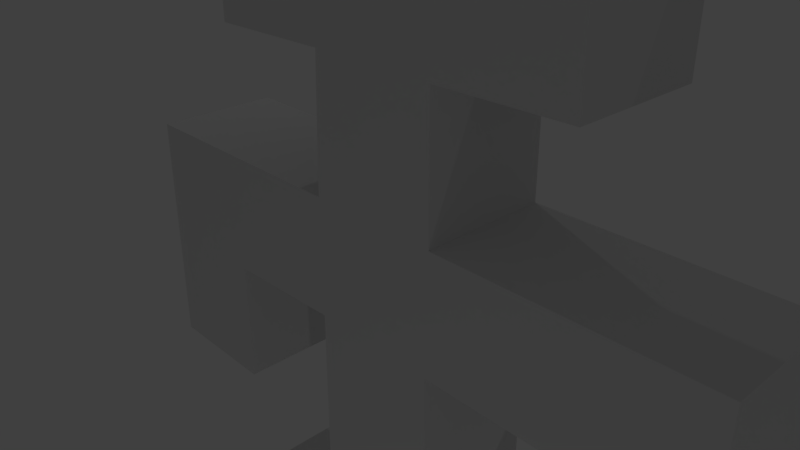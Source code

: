 # Source: Slidey_Guy.blend  (saved by Blender 2.79.0; exported with 4.5.12 LTS)
import bpy
from mathutils import Matrix  # noqa: F401  (used for matrix-valued properties, if any)

bpy.ops.wm.read_factory_settings(use_empty=True)
scene = bpy.context.scene
scene.name = 'Scene'

# ---- collections
col_collection_1 = bpy.data.collections.new('Collection 1'); scene.collection.children.link(col_collection_1)

# ---- materials (node trees are filled in below, after node groups)
mat_material_001 = bpy.data.materials.new('Material.001')
mat_material_001.alpha_threshold = 0.0
mat_material_001.use_transparent_shadow = False
mat_material_001.roughness = 0.5
mat_material_001.line_color = (0.0, 0.0, 0.0, 1.0)
mat_material_002 = bpy.data.materials.new('Material.002')
mat_material_002.alpha_threshold = 0.0
mat_material_002.use_transparent_shadow = False
mat_material_002.roughness = 0.5

# ---- material node trees

# ---- world
world_world = bpy.data.worlds.new('World'); scene.world = world_world
world_world.color = (0.05088, 0.05088, 0.05088)
world_world.use_sun_shadow = False
world_world.sun_shadow_jitter_overblur = 0.0
world_world.cycles.sampling_method = 'MANUAL'

# ---- cameras
cam_camera = bpy.data.cameras.new('Camera')
cam_camera.clip_end = 100.0
cam_camera.lens = 35.0
cam_camera.sensor_width = 32.0
cam_camera.sensor_height = 18.0
cam_camera.ortho_scale = 7.314
cam_camera.dof.focus_distance = 0.0
cam_camera.dof.aperture_fstop = 128.0

# ---- lights
light_lamp_001 = bpy.data.lights.new('Lamp.001', 'POINT')
light_lamp_001.transmission_factor = 0.0
light_lamp_001.cutoff_distance = 30.0
light_lamp_001.energy = 100.0
light_lamp_001.shadow_buffer_clip_start = 1.001
light_lamp_001.shadow_soft_size = 0.1
light_lamp_001.shadow_maximum_resolution = 0.006
light_lamp_001.use_absolute_resolution = True
light_lamp = bpy.data.lights.new('Lamp', 'POINT')
light_lamp.transmission_factor = 0.0
light_lamp.cutoff_distance = 30.0
light_lamp.energy = 100.0
light_lamp.shadow_buffer_clip_start = 1.001
light_lamp.shadow_soft_size = 0.1
light_lamp.shadow_maximum_resolution = 0.006
light_lamp.use_absolute_resolution = True

# ---- meshes
me_cube = bpy.data.meshes.new('Cube')
me_cube.from_pydata([(-2.964, -9.921e-07, 7.384), (-2.947, -3.322e-07, 2.472), (-0.9403, -3.367e-07, 2.506), (-1.007, -6.26e-08, 0.4659), (-4.97, -6.148e-08, 0.4575), (-5.012, 4.687e-07, -3.488), (-3.014, 4.698e-07, -3.497), (-2.997, 1.946e-07, -1.448), (-0.9907, 1.867e-07, -1.389), (-1.007, 7.247e-07, -5.394), (-2.938, 7.27e-07, -5.411), (-2.964, 9.921e-07, -7.384), (-0.9907, 9.955e-07, -7.409), (-0.999, 7.247e-07, -5.394), (1.058, 7.236e-07, -5.386), (1.066, 9.898e-07, -7.367), (3.089, 9.955e-07, -7.409), (3.056, 7.191e-07, -5.352), (1.075, 7.213e-07, -5.369), (1.033, 1.889e-07, -1.406), (3.056, 1.912e-07, -1.423), (3.115, 4.619e-07, -3.438), (4.995, 4.687e-07, -3.488), (4.995, -6.148e-08, 0.4575), (1.066, -6.035e-08, 0.4492), (1.049, -3.356e-07, 2.498), (3.022, -3.39e-07, 2.523), (2.997, -9.932e-07, 7.392), (-2.964, 2.0, 7.384), (-2.947, 2.0, 2.472), (-0.9403, 2.0, 2.506), (-1.007, 2.0, 0.4659), (-4.97, 2.0, 0.4575), (-5.012, 2.0, -3.488), (-3.014, 2.0, -3.497), (-2.997, 2.0, -1.448), (-0.9907, 2.0, -1.389), (-1.007, 2.0, -5.394), (-2.938, 2.0, -5.411), (-2.964, 2.0, -7.384), (-0.9907, 2.0, -7.409), (-0.999, 2.0, -5.394), (1.058, 2.0, -5.386), (1.066, 2.0, -7.367), (3.089, 2.0, -7.409), (3.056, 2.0, -5.352), (1.075, 2.0, -5.369), (1.033, 2.0, -1.406), (3.056, 2.0, -1.423), (3.115, 2.0, -3.438), (4.995, 2.0, -3.488), (4.995, 2.0, 0.4575), (1.066, 2.0, 0.4492), (1.049, 2.0, 2.498), (3.022, 2.0, 2.523), (2.997, 2.0, 7.392)], [], [(1, 2, 3, 4, 5, 6, 7, 8, 9, 10, 11, 12, 13, 14, 15, 16, 17, 18, 19, 20, 21, 22, 23, 24, 25, 26, 27, 0), (29, 28, 55, 54, 53, 52, 51, 50, 49, 48, 47, 46, 45, 44, 43, 42, 41, 40, 39, 38, 37, 36, 35, 34, 33, 32, 31, 30), (21, 20, 48, 49), (8, 7, 35, 36), (22, 21, 49, 50), (9, 8, 36, 37), (23, 22, 50, 51), (10, 9, 37, 38), (24, 23, 51, 52), (11, 10, 38, 39), (25, 24, 52, 53), (12, 11, 39, 40), (26, 25, 53, 54), (13, 12, 40, 41), (27, 26, 54, 55), (14, 13, 41, 42), (1, 0, 28, 29), (0, 27, 55, 28), (15, 14, 42, 43), (2, 1, 29, 30), (16, 15, 43, 44), (3, 2, 30, 31), (17, 16, 44, 45), (4, 3, 31, 32), (18, 17, 45, 46), (5, 4, 32, 33), (19, 18, 46, 47), (6, 5, 33, 34), (20, 19, 47, 48), (7, 6, 34, 35)])
_uv = me_cube.uv_layers.new(name='UVMap')
_uv.uv.foreach_set('vector', [0.8016, 0.6716, 0.608, 0.6684, 0.6015, 0.5301, 1.001, 0.5305, 1.0, 0.2685, 0.8142, 0.277, 0.8086, 0.3972, 0.6079, 0.4026, 0.6063, 0.1288, 0.7964, 0.128, 0.8024, -0.002187, 0.6055, -0.001028, 0.6035, 0.1385, 0.4077, 0.1317, 0.4001, -0.006186, 0.2105, 0.0005851, 0.2145, 0.1269, 0.4045, 0.1325, 0.3993, 0.4001, 0.1954, 0.3993, 0.1975, 0.2694, 0.002494, 0.2669, 0.01173, 0.5268, 0.4073, 0.5325, 0.4152, 0.6753, 0.2136, 0.6725, 0.2124, 1.002, 0.7952, 0.9988, 0.2102, 0.6694, 0.2011, 0.9961, 0.799, 0.9968, 0.8033, 0.6703, 0.6003, 0.6667, 0.6033, 0.5248, 1.001, 0.5224, 0.9978, 0.2691, 0.8134, 0.2709, 0.8077, 0.3996, 0.5994, 0.4033, 0.6096, 0.1321, 0.7987, 0.1273, 0.7979, -0.001566, 0.6153, -0.003498, 0.6119, 0.1329, 0.4038, 0.1353, 0.4018, 0.002499, 0.2071, -0.004757, 0.2101, 0.1256, 0.3993, 0.1289, 0.4078, 0.4021, 0.2056, 0.4008, 0.1948, 0.2675, -0.0006189, 0.2691, 0.004908, 0.5264, 0.41, 0.5322, 0.4101, 0.6699, 0.2175, -0.0007917, 0.2175, 0.1274, 0.3933, 0.1258, 0.3933, -0.0007917, 0.2139, 0.1242, 0.2139, -0.0003931, 0.3976, -0.002006, 0.3929, 0.1274, 1.0, 0.4022, 0.8121, 0.3957, 0.8074, 0.273, 1.0, 0.2747, 0.6065, 0.5248, 0.6065, 0.2704, 0.4037, 0.2688, 0.4084, 0.5296, 0.8078, 0.5274, 0.8149, 0.2748, 1.001, 0.2667, 0.9987, 0.5257, 0.7975, 0.1263, 0.6169, 0.1263, 0.6145, -0.001263, 0.7999, -0.002876, 0.9991, 0.2699, 0.9944, 0.5266, 0.8154, 0.5298, 0.8154, 0.2699, 0.7947, 0.1259, 0.6098, 0.1259, 0.6145, 0.0, 0.7971, -0.001613, 0.7968, -0.0008359, 0.8015, 0.1305, 0.6106, 0.1305, 0.613, -0.002449, 0.7947, 0.1244, 0.6098, 0.1277, 0.6145, -0.003109, 0.8018, -0.001496, 0.7947, 0.1294, 0.6145, 0.1262, 0.6169, -0.002993, 0.7994, -0.004606, 0.6087, 0.1262, 0.7968, 0.1303, 0.8043, -0.0003931, 0.6139, -0.002817, 0.2128, 0.9957, 0.2178, 0.6757, 0.4156, 0.6748, 0.4132, 0.9989, 0.4039, 0.5286, 0.4087, 0.3985, 0.6019, 0.4033, 0.5996, 0.5351, 0.2152, 0.6667, 0.2104, 0.9976, 0.4219, 0.9976, 0.4241, 0.677, 0.4219, 0.678, 0.4052, 0.9975, 0.2119, 0.9959, 0.219, 0.6699, 0.6162, -0.003735, 0.7944, -0.003735, 0.7968, 0.127, 0.6067, 0.1254, 0.7976, -0.002641, 0.7929, 0.1268, 0.6115, 0.1252, 0.6091, -0.002641, 0.2184, 0.1245, 0.2113, -0.007347, 0.3998, -0.004121, 0.3998, 0.1293, 0.7959, -0.00167, 0.8006, 0.1277, 0.6145, 0.1245, 0.6145, -5.742e-05, 0.8019, -0.004253, 0.7948, 0.1275, 0.6087, 0.1243, 0.6134, -0.004253, 1.0, 0.2667, 0.9955, 0.5201, 0.8069, 0.5217, 0.8141, 0.2716, 0.6152, -0.002717, 0.8028, 0.002122, 0.7981, 0.1264, 0.6104, 0.1264, 0.9959, 0.2716, 0.9983, 0.5322, 0.8145, 0.5338, 0.8121, 0.2732, 0.6022, 0.5232, 0.6045, 0.262, 0.4065, 0.2604, 0.4065, 0.5232, 0.1955, 0.4089, -0.0001302, 0.4057, 0.002251, 0.2668, 0.1978, 0.2668, 0.3898, -0.002195, 0.397, 0.128, 0.2108, 0.1296, 0.2108, 0.001031, 0.3963, -0.003291, 0.4011, 0.1265, 0.2149, 0.1281, 0.2173, -0.001678])
me_cube.materials.append(mat_material_001)
me_cube.materials.append(mat_material_002)
me_cube.use_remesh_preserve_volume = False
me_cube.use_remesh_preserve_attributes = False
me_cube.use_mirror_vertex_groups = False
me_cube.update()

# ---- objects
ob_lamp_001 = bpy.data.objects.new('Lamp.001', light_lamp_001)
ob_cube = bpy.data.objects.new('Cube', me_cube)
ob_lamp = bpy.data.objects.new('Lamp', light_lamp)
ob_camera = bpy.data.objects.new('Camera', cam_camera)

# ---- transforms, parenting, visibility, modifiers, constraints
ob_lamp_001.location = (-8.722, 6.091, 10.09)
ob_lamp_001.rotation_euler = (0.6503, 0.05522, 1.866)
ob_lamp_001.lock_rotations_4d = False
ob_lamp_001.empty_display_type = 'ARROWS'
ob_lamp_001.color = (0.0, 0.0, 0.0, 0.0)
ob_lamp_001.lineart.crease_threshold = 0.0
ob_cube.location = (0.0, 0.0, 0.0)
ob_cube.lock_rotations_4d = False
ob_cube.empty_display_type = 'ARROWS'
ob_cube.lineart.crease_threshold = 0.0
ob_lamp.location = (7.686, -5.171, -11.8)
ob_lamp.rotation_euler = (0.6503, 0.05522, 1.866)
ob_lamp.lock_rotations_4d = False
ob_lamp.empty_display_type = 'ARROWS'
ob_lamp.color = (0.0, 0.0, 0.0, 0.0)
ob_lamp.lineart.crease_threshold = 0.0
ob_camera.location = (7.481, -6.508, 5.344)
ob_camera.rotation_euler = (1.109, 0.0, 0.8149)
ob_camera.lock_rotations_4d = False
ob_camera.empty_display_type = 'ARROWS'
ob_camera.color = (0.0, 0.0, 0.0, 0.0)
ob_camera.display_type = 'WIRE'
ob_camera.lineart.crease_threshold = 0.0

# ---- collection membership
col_collection_1.objects.link(ob_lamp_001)
col_collection_1.objects.link(ob_cube)
col_collection_1.objects.link(ob_lamp)
col_collection_1.objects.link(ob_camera)

# ---- scene / render settings (as saved in the file)
scene.camera = ob_camera
scene.frame_start = 1; scene.frame_end = 250; scene.frame_set(1)
scene.render.engine = 'BLENDER_EEVEE_NEXT'
scene.render.resolution_percentage = 50
scene.render.dither_intensity = 0.0
scene.cycles.use_denoising = False
scene.cycles.samples = 128
scene.cycles.sampling_pattern = 'TABULATED_SOBOL'
scene.cycles.use_adaptive_sampling = False
scene.cycles.use_light_tree = False
scene.cycles.blur_glossy = 0.0
scene.cycles.sample_clamp_indirect = 0.0
scene.view_settings.view_transform = 'Standard'
bpy.context.view_layer.update()
